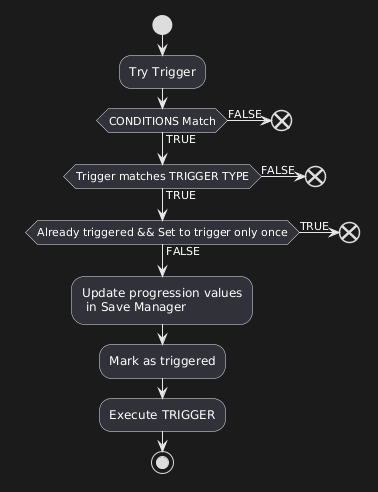

The diagram above was rendered by PlantUML. Its source (embedded in the PNG):
@startuml
start

:Try Trigger;

if (CONDITIONS Match) then (FALSE)
end
else (TRUE)
endif

if (Trigger matches TRIGGER TYPE) then (FALSE)
end
else (TRUE)
endif


if (Already triggered && Set to trigger only once) then (TRUE)
end
else  (FALSE)
endif

:Update progression values\n in Save Manager;
:Mark as triggered;
:Execute TRIGGER;
stop
@enduml